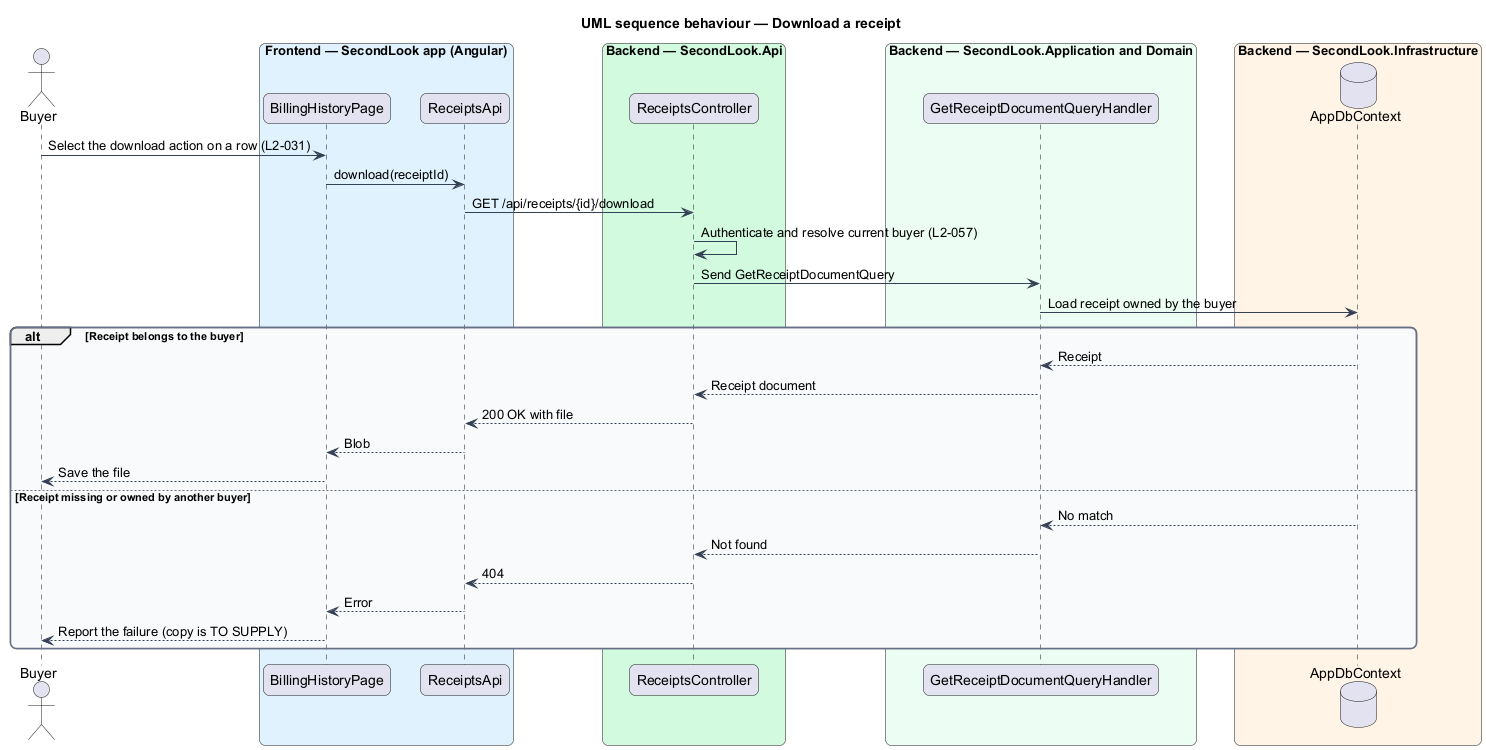

The diagram above was rendered by PlantUML. Its source (embedded in the PNG):
@startuml
title UML sequence behaviour — Download a receipt
skinparam backgroundColor #FFFFFF
skinparam shadowing false
skinparam roundcorner 12
skinparam defaultFontName Arial
skinparam ArrowColor #344054
skinparam rectangle {
  BorderColor #344054
  FontColor #101828
}
skinparam package {
  BorderColor #667085
  FontColor #101828
  BackgroundColor #F9FAFB
}
actor "Buyer" as actor
box "Frontend — SecondLook app (Angular)" #E0F2FE
  participant "BillingHistoryPage" as page
  participant "ReceiptsApi" as client
end box
box "Backend — SecondLook.Api" #D1FADF
  participant "ReceiptsController" as controller
end box
box "Backend — SecondLook.Application and Domain" #ECFDF3
  participant "GetReceiptDocumentQueryHandler" as handler
end box
box "Backend — SecondLook.Infrastructure" #FFF4E5
  database "AppDbContext" as db
end box
actor -> page : Select the download action on a row (L2-031)
page -> client : download(receiptId)
client -> controller : GET /api/receipts/{id}/download
controller -> controller : Authenticate and resolve current buyer (L2-057)
controller -> handler : Send GetReceiptDocumentQuery
handler -> db : Load receipt owned by the buyer
alt Receipt belongs to the buyer
  db --> handler : Receipt
  handler --> controller : Receipt document
  controller --> client : 200 OK with file
  client --> page : Blob
  page --> actor : Save the file
else Receipt missing or owned by another buyer
  db --> handler : No match
  handler --> controller : Not found
  controller --> client : 404
  client --> page : Error
  page --> actor : Report the failure (copy is TO SUPPLY)
end
@enduml